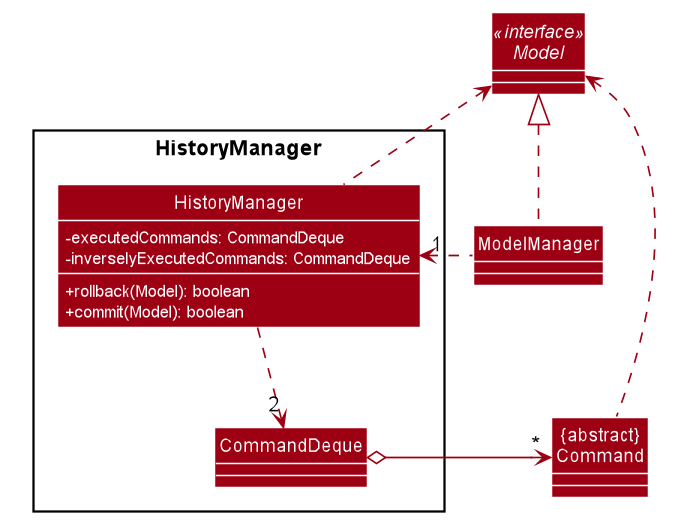

The diagram above was rendered by PlantUML. Its source (embedded in the PNG):
@startuml








skinparam BackgroundColor #FFFFFFF

skinparam Shadowing false

skinparam Class {
    FontColor #FFFFFF
    BorderThickness 1
    BorderColor #FFFFFF
    StereotypeFontColor #FFFFFF
    FontName Arial
    ClassAttributeFontColor #FFFFFFF
}

skinparam Actor {
    BorderColor #000000
    Color #000000
    FontName Arial
}

skinparam Sequence {
    MessageAlign center
    BoxFontSize 15
    BoxPadding 0
    BoxFontColor #FFFFFF
    FontName Arial
}

skinparam Participant {
    FontColor #FFFFFFF
    Padding 20
}

skinparam MinClassWidth 50
skinparam ParticipantPadding 10
skinparam Shadowing false
skinparam DefaultTextAlignment center
skinparam packageStyle Rectangle

hide footbox
hide circle
skinparam arrowThickness 1.1
skinparam arrowColor #9D0012
skinparam classBackgroundColor #9D0012
skinparam classAttributeIconSize 0
skinparam classAttributeFontColor #FFFFFFF

Package HistoryManager <<Rectangle>> {
    Class HistoryManager
    Class CommandDeque
}

Interface Model <<interface>>
Class ModelManager
Class "{abstract}\nCommand" as Command

ModelManager .up.|> Model
ModelManager .left.> "1" HistoryManager
HistoryManager .up.> Model
HistoryManager .down.> "2" CommandDeque
CommandDeque o-right-> "*" Command
Command .up.> Model

class HistoryManager {
-executedCommands: CommandDeque
-inverselyExecutedCommands: CommandDeque
+rollback(Model): boolean
+commit(Model): boolean
}

@enduml